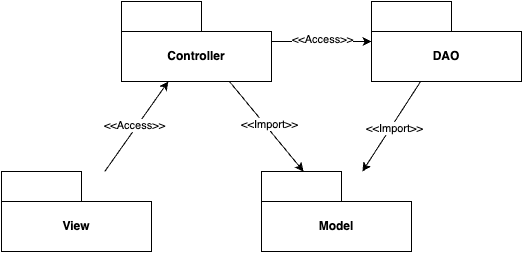

The diagram above was exported from draw.io. Its source (the exported page's mxGraphModel, read from the mxfile embedded in the PNG):
<mxGraphModel dx="954" dy="527" grid="1" gridSize="10" guides="1" tooltips="1" connect="1" arrows="1" fold="1" page="1" pageScale="1" pageWidth="850" pageHeight="1100" math="0" shadow="0">
  <root>
    <mxCell id="0" />
    <mxCell id="1" parent="0" />
    <mxCell id="GjioSdbnq7ELgMC2-w7F-1" value="Controller" style="shape=folder;fontStyle=1;tabWidth=80;tabHeight=30;tabPosition=left;html=1;boundedLbl=1;whiteSpace=wrap;" vertex="1" parent="1">
      <mxGeometry x="130" y="150" width="150" height="80" as="geometry" />
    </mxCell>
    <mxCell id="GjioSdbnq7ELgMC2-w7F-2" value="DAO" style="shape=folder;fontStyle=1;tabWidth=80;tabHeight=30;tabPosition=left;html=1;boundedLbl=1;whiteSpace=wrap;" vertex="1" parent="1">
      <mxGeometry x="380" y="150" width="150" height="80" as="geometry" />
    </mxCell>
    <mxCell id="GjioSdbnq7ELgMC2-w7F-3" value="Model" style="shape=folder;fontStyle=1;tabWidth=80;tabHeight=30;tabPosition=left;html=1;boundedLbl=1;whiteSpace=wrap;" vertex="1" parent="1">
      <mxGeometry x="270" y="320" width="150" height="80" as="geometry" />
    </mxCell>
    <mxCell id="GjioSdbnq7ELgMC2-w7F-5" value="" style="endArrow=classic;html=1;rounded=0;" edge="1" parent="1" source="GjioSdbnq7ELgMC2-w7F-1" target="GjioSdbnq7ELgMC2-w7F-2">
      <mxGeometry width="50" height="50" relative="1" as="geometry">
        <mxPoint x="400" y="170" as="sourcePoint" />
        <mxPoint x="450" y="120" as="targetPoint" />
      </mxGeometry>
    </mxCell>
    <mxCell id="GjioSdbnq7ELgMC2-w7F-6" value="&amp;lt;&amp;lt;Access&amp;gt;&amp;gt;" style="edgeLabel;html=1;align=center;verticalAlign=middle;resizable=0;points=[];" vertex="1" connectable="0" parent="GjioSdbnq7ELgMC2-w7F-5">
      <mxGeometry y="3" relative="1" as="geometry">
        <mxPoint as="offset" />
      </mxGeometry>
    </mxCell>
    <mxCell id="GjioSdbnq7ELgMC2-w7F-7" value="" style="endArrow=classic;html=1;rounded=0;" edge="1" parent="1" source="GjioSdbnq7ELgMC2-w7F-2" target="GjioSdbnq7ELgMC2-w7F-3">
      <mxGeometry width="50" height="50" relative="1" as="geometry">
        <mxPoint x="450" y="250" as="sourcePoint" />
        <mxPoint x="390" y="320" as="targetPoint" />
      </mxGeometry>
    </mxCell>
    <mxCell id="GjioSdbnq7ELgMC2-w7F-8" value="&amp;lt;&amp;lt;Import&amp;gt;&amp;gt;" style="edgeLabel;html=1;align=center;verticalAlign=middle;resizable=0;points=[];" vertex="1" connectable="0" parent="GjioSdbnq7ELgMC2-w7F-7">
      <mxGeometry y="3" relative="1" as="geometry">
        <mxPoint as="offset" />
      </mxGeometry>
    </mxCell>
    <mxCell id="GjioSdbnq7ELgMC2-w7F-9" value="View" style="shape=folder;fontStyle=1;tabWidth=80;tabHeight=30;tabPosition=left;html=1;boundedLbl=1;whiteSpace=wrap;" vertex="1" parent="1">
      <mxGeometry x="10" y="320" width="150" height="80" as="geometry" />
    </mxCell>
    <mxCell id="GjioSdbnq7ELgMC2-w7F-13" value="" style="endArrow=classic;html=1;rounded=0;" edge="1" parent="1" source="GjioSdbnq7ELgMC2-w7F-1" target="GjioSdbnq7ELgMC2-w7F-3">
      <mxGeometry width="50" height="50" relative="1" as="geometry">
        <mxPoint x="439" y="240" as="sourcePoint" />
        <mxPoint x="381" y="330" as="targetPoint" />
      </mxGeometry>
    </mxCell>
    <mxCell id="GjioSdbnq7ELgMC2-w7F-14" value="&amp;lt;&amp;lt;Import&amp;gt;&amp;gt;" style="edgeLabel;html=1;align=center;verticalAlign=middle;resizable=0;points=[];" vertex="1" connectable="0" parent="GjioSdbnq7ELgMC2-w7F-13">
      <mxGeometry y="3" relative="1" as="geometry">
        <mxPoint as="offset" />
      </mxGeometry>
    </mxCell>
    <mxCell id="GjioSdbnq7ELgMC2-w7F-15" value="" style="endArrow=classic;html=1;rounded=0;" edge="1" parent="1" source="GjioSdbnq7ELgMC2-w7F-9" target="GjioSdbnq7ELgMC2-w7F-1">
      <mxGeometry width="50" height="50" relative="1" as="geometry">
        <mxPoint x="170" y="370" as="sourcePoint" />
        <mxPoint x="280" y="370" as="targetPoint" />
      </mxGeometry>
    </mxCell>
    <mxCell id="GjioSdbnq7ELgMC2-w7F-16" value="&amp;lt;&amp;lt;Access&amp;gt;&amp;gt;" style="edgeLabel;html=1;align=center;verticalAlign=middle;resizable=0;points=[];" vertex="1" connectable="0" parent="GjioSdbnq7ELgMC2-w7F-15">
      <mxGeometry y="3" relative="1" as="geometry">
        <mxPoint as="offset" />
      </mxGeometry>
    </mxCell>
  </root>
</mxGraphModel>